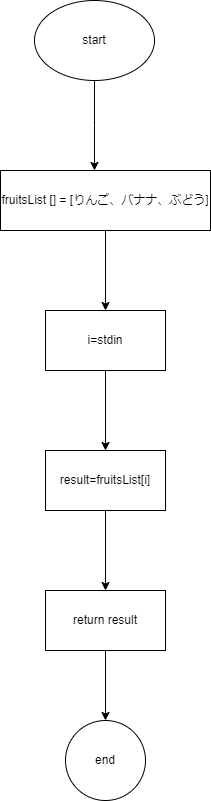

The diagram above was exported from draw.io. Its source (the exported page's mxGraphModel, read from the mxfile embedded in the PNG):
<mxGraphModel dx="1050" dy="534" grid="1" gridSize="10" guides="1" tooltips="1" connect="1" arrows="1" fold="1" page="1" pageScale="1" pageWidth="827" pageHeight="1169" math="0" shadow="0">
  <root>
    <mxCell id="0" />
    <mxCell id="1" parent="0" />
    <mxCell id="91QGhSvSxT32i8H3nxOO-3" value="" style="edgeStyle=orthogonalEdgeStyle;rounded=0;orthogonalLoop=1;jettySize=auto;html=1;" edge="1" parent="1" source="91QGhSvSxT32i8H3nxOO-1">
      <mxGeometry relative="1" as="geometry">
        <mxPoint x="414" y="200" as="targetPoint" />
      </mxGeometry>
    </mxCell>
    <mxCell id="91QGhSvSxT32i8H3nxOO-1" value="start" style="ellipse;whiteSpace=wrap;html=1;" vertex="1" parent="1">
      <mxGeometry x="354" y="30" width="120" height="80" as="geometry" />
    </mxCell>
    <mxCell id="91QGhSvSxT32i8H3nxOO-7" value="" style="edgeStyle=orthogonalEdgeStyle;rounded=0;orthogonalLoop=1;jettySize=auto;html=1;" edge="1" parent="1" source="91QGhSvSxT32i8H3nxOO-4" target="91QGhSvSxT32i8H3nxOO-6">
      <mxGeometry relative="1" as="geometry" />
    </mxCell>
    <mxCell id="91QGhSvSxT32i8H3nxOO-4" value="fruitsList [] = [りんご、バナナ、ぶどう]" style="whiteSpace=wrap;html=1;" vertex="1" parent="1">
      <mxGeometry x="320" y="200" width="210" height="60" as="geometry" />
    </mxCell>
    <mxCell id="91QGhSvSxT32i8H3nxOO-9" value="" style="edgeStyle=orthogonalEdgeStyle;rounded=0;orthogonalLoop=1;jettySize=auto;html=1;" edge="1" parent="1" source="91QGhSvSxT32i8H3nxOO-6" target="91QGhSvSxT32i8H3nxOO-8">
      <mxGeometry relative="1" as="geometry" />
    </mxCell>
    <mxCell id="91QGhSvSxT32i8H3nxOO-6" value="i=stdin" style="whiteSpace=wrap;html=1;" vertex="1" parent="1">
      <mxGeometry x="365" y="340" width="120" height="60" as="geometry" />
    </mxCell>
    <mxCell id="91QGhSvSxT32i8H3nxOO-13" value="" style="edgeStyle=orthogonalEdgeStyle;rounded=0;orthogonalLoop=1;jettySize=auto;html=1;" edge="1" parent="1" source="91QGhSvSxT32i8H3nxOO-8" target="91QGhSvSxT32i8H3nxOO-12">
      <mxGeometry relative="1" as="geometry" />
    </mxCell>
    <mxCell id="91QGhSvSxT32i8H3nxOO-8" value="result=fruitsList[i]" style="whiteSpace=wrap;html=1;" vertex="1" parent="1">
      <mxGeometry x="365" y="480" width="120" height="60" as="geometry" />
    </mxCell>
    <mxCell id="91QGhSvSxT32i8H3nxOO-15" value="" style="edgeStyle=orthogonalEdgeStyle;rounded=0;orthogonalLoop=1;jettySize=auto;html=1;" edge="1" parent="1" source="91QGhSvSxT32i8H3nxOO-12" target="91QGhSvSxT32i8H3nxOO-14">
      <mxGeometry relative="1" as="geometry" />
    </mxCell>
    <mxCell id="91QGhSvSxT32i8H3nxOO-12" value="return result" style="whiteSpace=wrap;html=1;" vertex="1" parent="1">
      <mxGeometry x="365" y="620" width="120" height="60" as="geometry" />
    </mxCell>
    <mxCell id="91QGhSvSxT32i8H3nxOO-14" value="end" style="ellipse;whiteSpace=wrap;html=1;" vertex="1" parent="1">
      <mxGeometry x="385" y="750" width="80" height="80" as="geometry" />
    </mxCell>
  </root>
</mxGraphModel>